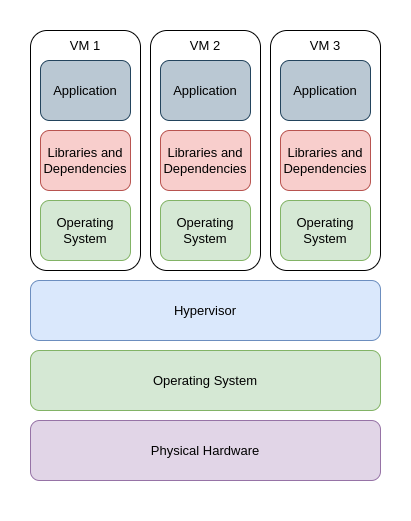

The diagram above was exported from draw.io. Its source (the exported page's mxGraphModel, read from the mxfile embedded in the PNG):
<mxGraphModel dx="2924" dy="1131" grid="1" gridSize="10" guides="1" tooltips="1" connect="1" arrows="1" fold="1" page="1" pageScale="1" pageWidth="850" pageHeight="1100" math="0" shadow="0">
  <root>
    <mxCell id="0" />
    <mxCell id="1" parent="0" />
    <mxCell id="2" value="" style="rounded=1;whiteSpace=wrap;html=1;strokeColor=none;fontFamily=Lucida Console;fontSize=20;" vertex="1" parent="1">
      <mxGeometry x="250" y="20" width="410" height="520" as="geometry" />
    </mxCell>
    <mxCell id="3" value="Physical Hardware" style="rounded=1;whiteSpace=wrap;html=1;fillColor=#e1d5e7;strokeColor=#9673a6;fontSize=13;" vertex="1" parent="1">
      <mxGeometry x="280" y="440" width="350" height="60" as="geometry" />
    </mxCell>
    <mxCell id="4" value="Operating System" style="rounded=1;whiteSpace=wrap;html=1;fillColor=#d5e8d4;strokeColor=#82b366;fontSize=13;" vertex="1" parent="1">
      <mxGeometry x="280" y="370" width="350" height="60" as="geometry" />
    </mxCell>
    <mxCell id="5" value="Hypervisor" style="rounded=1;whiteSpace=wrap;html=1;fillColor=#dae8fc;strokeColor=#6c8ebf;fontSize=13;" vertex="1" parent="1">
      <mxGeometry x="280" y="300" width="350" height="60" as="geometry" />
    </mxCell>
    <mxCell id="6" value="" style="rounded=1;whiteSpace=wrap;html=1;fontSize=13;" vertex="1" parent="1">
      <mxGeometry x="280" y="50" width="110" height="240" as="geometry" />
    </mxCell>
    <mxCell id="7" value="VM 1" style="text;html=1;strokeColor=none;fillColor=none;align=center;verticalAlign=middle;whiteSpace=wrap;rounded=0;fontSize=13;" vertex="1" parent="1">
      <mxGeometry x="305" y="50" width="60" height="30" as="geometry" />
    </mxCell>
    <mxCell id="8" value="Operating System" style="rounded=1;whiteSpace=wrap;html=1;fillColor=#d5e8d4;strokeColor=#82b366;fontSize=13;" vertex="1" parent="1">
      <mxGeometry x="290" y="220" width="90" height="60" as="geometry" />
    </mxCell>
    <mxCell id="9" value="Libraries and Dependencies" style="rounded=1;whiteSpace=wrap;html=1;fillColor=#f8cecc;strokeColor=#b85450;fontSize=13;" vertex="1" parent="1">
      <mxGeometry x="290" y="150" width="90" height="60" as="geometry" />
    </mxCell>
    <mxCell id="10" value="Application" style="rounded=1;whiteSpace=wrap;html=1;fillColor=#bac8d3;strokeColor=#23445d;fontSize=13;" vertex="1" parent="1">
      <mxGeometry x="290" y="80" width="90" height="60" as="geometry" />
    </mxCell>
    <mxCell id="11" value="" style="rounded=1;whiteSpace=wrap;html=1;fontSize=13;" vertex="1" parent="1">
      <mxGeometry x="400" y="50" width="110" height="240" as="geometry" />
    </mxCell>
    <mxCell id="12" value="VM 2" style="text;html=1;strokeColor=none;fillColor=none;align=center;verticalAlign=middle;whiteSpace=wrap;rounded=0;fontSize=13;" vertex="1" parent="1">
      <mxGeometry x="425" y="50" width="60" height="30" as="geometry" />
    </mxCell>
    <mxCell id="13" value="Operating System" style="rounded=1;whiteSpace=wrap;html=1;fillColor=#d5e8d4;strokeColor=#82b366;fontSize=13;" vertex="1" parent="1">
      <mxGeometry x="410" y="220" width="90" height="60" as="geometry" />
    </mxCell>
    <mxCell id="14" value="Libraries and Dependencies" style="rounded=1;whiteSpace=wrap;html=1;fillColor=#f8cecc;strokeColor=#b85450;fontSize=13;" vertex="1" parent="1">
      <mxGeometry x="410" y="150" width="90" height="60" as="geometry" />
    </mxCell>
    <mxCell id="15" value="Application" style="rounded=1;whiteSpace=wrap;html=1;fillColor=#bac8d3;strokeColor=#23445d;fontSize=13;" vertex="1" parent="1">
      <mxGeometry x="410" y="80" width="90" height="60" as="geometry" />
    </mxCell>
    <mxCell id="16" value="" style="rounded=1;whiteSpace=wrap;html=1;fontSize=13;" vertex="1" parent="1">
      <mxGeometry x="520" y="50" width="110" height="240" as="geometry" />
    </mxCell>
    <mxCell id="17" value="VM 3" style="text;html=1;strokeColor=none;fillColor=none;align=center;verticalAlign=middle;whiteSpace=wrap;rounded=0;fontSize=13;" vertex="1" parent="1">
      <mxGeometry x="545" y="50" width="60" height="30" as="geometry" />
    </mxCell>
    <mxCell id="18" value="Operating System" style="rounded=1;whiteSpace=wrap;html=1;fillColor=#d5e8d4;strokeColor=#82b366;fontSize=13;" vertex="1" parent="1">
      <mxGeometry x="530" y="220" width="90" height="60" as="geometry" />
    </mxCell>
    <mxCell id="19" value="Libraries and Dependencies" style="rounded=1;whiteSpace=wrap;html=1;fillColor=#f8cecc;strokeColor=#b85450;fontSize=13;" vertex="1" parent="1">
      <mxGeometry x="530" y="150" width="90" height="60" as="geometry" />
    </mxCell>
    <mxCell id="20" value="Application" style="rounded=1;whiteSpace=wrap;html=1;fillColor=#bac8d3;strokeColor=#23445d;fontSize=13;" vertex="1" parent="1">
      <mxGeometry x="530" y="80" width="90" height="60" as="geometry" />
    </mxCell>
  </root>
</mxGraphModel>